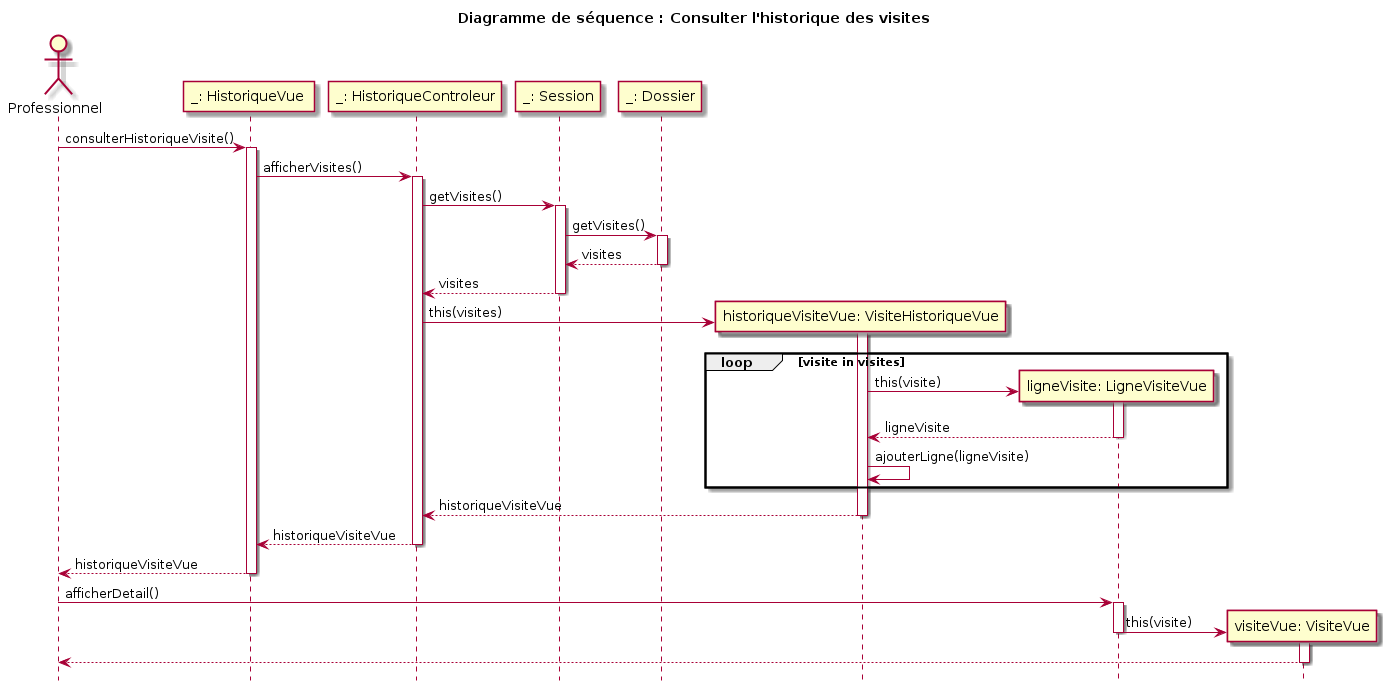

The diagram above was rendered by PlantUML. Its source (embedded in the PNG):
@startuml

title Diagramme de séquence : Consulter l'historique des visites
hide footbox

actor "Professionnel" as pro

participant "_: HistoriqueVue " as df
pro -> df : consulterHistoriqueVisite()
activate df
    participant "_: HistoriqueControleur" as dc
    df -> dc : afficherVisites()
    activate dc
    participant "_: Session" as d
    dc -> d : getVisites()
    activate d
    participant "_: Dossier" as dsr
        d -> dsr : getVisites()
        activate dsr
        dsr --> d : visites
        deactivate dsr
    d --> dc : visites
    deactivate d
    create participant "historiqueVisiteVue: VisiteHistoriqueVue" as vhf
    dc -> vhf: this(visites)
    activate vhf
    loop visite in visites
        create participant "ligneVisite: LigneVisiteVue" as lvf
            vhf -> lvf : this(visite)
            activate lvf
            lvf --> vhf : ligneVisite
            deactivate lvf
        vhf -> vhf : ajouterLigne(ligneVisite)
    end
    vhf --> dc : historiqueVisiteVue
    deactivate vhf
    dc --> df : historiqueVisiteVue
    deactivate dc
    df --> pro : historiqueVisiteVue
deactivate df

pro -> lvf : afficherDetail()
activate lvf
create participant "visiteVue: VisiteVue" as vf
    lvf -> vf: this(visite)
    deactivate lvf
    activate vf
    vf --> pro 
    deactivate vf

@enduml